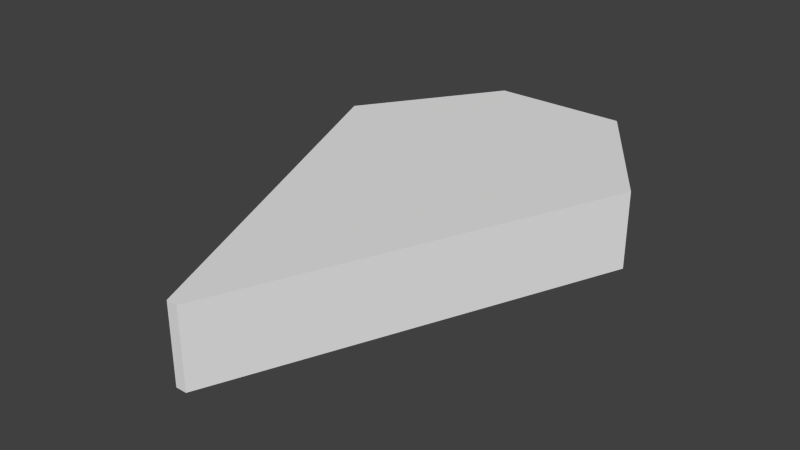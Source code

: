 # Source: pointer.blend  (saved by Blender 2.67.0; exported with 4.5.12 LTS)
import bpy
from mathutils import Matrix  # noqa: F401  (used for matrix-valued properties, if any)

bpy.ops.wm.read_factory_settings(use_empty=True)
scene = bpy.context.scene
scene.name = 'Scene'

# ---- collections
col_collection_1 = bpy.data.collections.new('Collection 1'); scene.collection.children.link(col_collection_1)

# ---- materials (node trees are filled in below, after node groups)
mat_material = bpy.data.materials.new('Material')
mat_material.alpha_threshold = 0.0
mat_material.use_transparent_shadow = False
mat_material.roughness = 0.5
mat_material.line_color = (0.0, 0.0, 0.0, 1.0)

# ---- material node trees

# ---- world
world_world = bpy.data.worlds.new('World'); scene.world = world_world
world_world.color = (0.05088, 0.05088, 0.05088)
world_world.use_sun_shadow = False
world_world.sun_shadow_jitter_overblur = 0.0
world_world.cycles.sampling_method = 'MANUAL'
world_world.cycles.sample_map_resolution = 256

# ---- meshes
me_pointer = bpy.data.meshes.new('pointer')
me_pointer.from_pydata([(-0.16, -11.0, -1.0), (-2.0, 4.0, -1.0), (2.0, 4.0, -1.0), (0.16, -11.0, -1.0), (-0.16, -11.0, -0.86), (-2.0, 4.0, -0.86), (2.0, 4.0, -0.86), (0.16, -11.0, -0.86), (-4.713, 0.0, -0.86), (-4.713, 0.0, -1.0), (4.713, 0.0, -0.86), (4.713, 0.0, -1.0)], [], [(8, 5, 1, 9), (5, 6, 2, 1), (10, 7, 3, 11), (7, 4, 0, 3), (9, 1, 2, 11), (10, 6, 5, 8), (4, 8, 9, 0), (6, 10, 11, 2), (0, 9, 11, 3), (7, 10, 8, 4)])
_uv = me_pointer.uv_layers.new(name='UVMap')
_uv.uv.foreach_set('vector', [0.6875, 0.375, 0.6875, 0.125, 0.8125, 0.125, 0.8125, 0.375, 0.6875, 0.125, 0.6875, 0.375, 0.8125, 0.375, 0.8125, 0.125, 0.625, 0.6875, 0.625, 0.0, 0.75, 0.0, 0.75, 0.6875, 0.25, 0.25, 0.25, 0.1875, 0.375, 0.1875, 0.375, 0.25, 0.25, 0.375, 0.375, 0.1875, 0.625, 0.1875, 0.75, 0.375, 0.25, 0.375, 0.375, 0.1875, 0.625, 0.1875, 0.75, 0.375, 0.625, 0.6875, 0.625, 0.0, 0.75, 0.0, 0.75, 0.6875, 0.6875, 0.375, 0.6875, 0.125, 0.8125, 0.125, 0.8125, 0.375, 0.5, 1.0, 0.25, 0.375, 0.75, 0.375, 0.5, 1.0, 0.5, 1.0, 0.25, 0.375, 0.75, 0.375, 0.5, 1.0])
me_pointer.materials.append(mat_material)
me_pointer.use_remesh_preserve_volume = False
me_pointer.use_remesh_preserve_attributes = False
me_pointer.use_mirror_vertex_groups = False
me_pointer.update()

# ---- objects
ob_pointer = bpy.data.objects.new('pointer', me_pointer)

# ---- transforms, parenting, visibility, modifiers, constraints
ob_pointer.location = (0.0, 0.0, 0.8)
ob_pointer.scale = (0.03125, 0.03125, 0.5)
ob_pointer.lineart.crease_threshold = 0.0

# ---- collection membership
col_collection_1.objects.link(ob_pointer)

# ---- scene / render settings (as saved in the file)
scene.frame_start = 1; scene.frame_end = 250; scene.frame_set(1)
scene.render.engine = 'BLENDER_EEVEE_NEXT'
scene.render.image_settings.color_mode = 'RGB'
scene.render.image_settings.compression = 90
scene.render.resolution_percentage = 50
scene.render.dither_intensity = 0.0
scene.cycles.use_denoising = False
scene.cycles.samples = 10
scene.cycles.sampling_pattern = 'TABULATED_SOBOL'
scene.cycles.light_sampling_threshold = 0.0
scene.cycles.use_adaptive_sampling = False
scene.cycles.use_light_tree = False
scene.cycles.blur_glossy = 0.0
scene.cycles.volume_bounces = 1
scene.cycles.pixel_filter_type = 'GAUSSIAN'
scene.cycles.sample_clamp_indirect = 0.0
scene.view_settings.view_transform = 'Standard'
bpy.context.view_layer.update()

# ---- added for rendering (the .blend has no active camera and no usable light): camera, sun
cam_auto = bpy.data.cameras.new('AutoCamera')
cam_auto.lens = 50.0
cam_auto.sensor_width = 36.0
cam_auto.clip_end = 1000.0
ob_auto_camera = bpy.data.objects.new('AutoCamera', cam_auto)
scene.collection.objects.link(ob_auto_camera)
ob_auto_camera.location = (0.516292, -0.728926, 0.748034)
ob_auto_camera.rotation_euler = (1.09748, -7.21219e-08, 0.694738)
scene.camera = ob_auto_camera
light_auto_sun = bpy.data.lights.new('AutoSun', 'SUN')
light_auto_sun.energy = 3.0
light_auto_sun.angle = 0.0523599
ob_auto_sun = bpy.data.objects.new('AutoSun', light_auto_sun)
scene.collection.objects.link(ob_auto_sun)
ob_auto_sun.rotation_euler = (0.872665, 0.174533, 0.523599)
bpy.context.view_layer.update()
